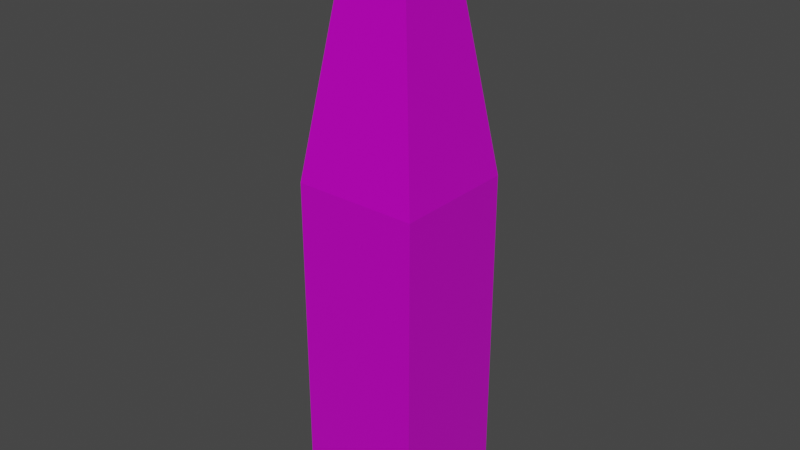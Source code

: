 # Source: Bottle1.blend  (saved by Blender 2.83.19; exported with 4.5.12 LTS)
import bpy
from mathutils import Matrix  # noqa: F401  (used for matrix-valued properties, if any)

bpy.ops.wm.read_factory_settings(use_empty=True)
scene = bpy.context.scene
scene.name = 'Scene'

# ---- collections
col_collection = bpy.data.collections.new('Collection'); scene.collection.children.link(col_collection)

# ---- images (referenced by path relative to the original .blend; pixels are not part of the script)
import os
ASSET_DIR = os.environ.get("B2B_ASSET_DIR", "")  # directory of the original .blend (textures are referenced by path, not embedded)
HERE = os.path.dirname(os.path.abspath(__file__))  # packed textures are extracted next to this script under _unpacked/

def load_image(name, relpath, width, height, colorspace="sRGB"):
    """Load a texture the original file referenced (path relative to the .blend, or extracted next to this script)."""
    p = next((c for c in (os.path.join(HERE, relpath), os.path.join(ASSET_DIR, relpath)) if relpath and os.path.exists(c)), "")
    if p:
        img = bpy.data.images.load(p, check_existing=True)
        img.name = name
    else:  # same state as the original file: an image datablock whose file is absent (Cycles renders it pink)
        img = bpy.data.images.new(name, width, height)
        img.source = "FILE"
        img.filepath = "//" + (relpath or name)
    img.colorspace_settings.name = colorspace
    return img
img_1 = load_image('Бутылка1', 'Бутылка1.png', 1024, 1024, 'sRGB')
img_1_1 = load_image('Крышка1', 'Крышка1.png', 1024, 1024, 'sRGB')

# ---- materials (node trees are filled in below, after node groups)
mat_x = bpy.data.materials.new('Коричневое Стекло')
mat_x.use_transparent_shadow = False
mat_x_1 = bpy.data.materials.new('Крышка')
mat_x_1.use_transparent_shadow = False

# ---- material node trees
mat_x.use_nodes = True; mat_x.node_tree.nodes.clear()
_N = mat_x.node_tree.nodes; _L = mat_x.node_tree.links
n0 = _N.new('ShaderNodeOutputMaterial'); n0.name = 'Material Output'; n0.location = (300, 300)
n1 = _N.new('ShaderNodeBsdfPrincipled'); n1.name = 'Principled BSDF'; n1.location = (10, 300)
n1.distribution = 'GGX'
n1.subsurface_method = 'BURLEY'
n1.inputs[1].default_value = 0.3917
n1.inputs[2].default_value = 0.09167
n1.inputs[3].default_value = 1.45
n1.inputs[13].default_value = 0.8083
n1.inputs[27].default_value = (0.0, 0.0, 0.0, 1.0)
n1.inputs[28].default_value = 1.0
n2 = _N.new('ShaderNodeTexImage'); n2.name = 'Изображение-текстура'; n2.location = (-280, 140)
n2.image = img_1
_L.new(n1.outputs[0], n0.inputs[0])
_L.new(n2.outputs[0], n1.inputs[0])
n0.is_active_output = True
mat_x_1.use_nodes = True; mat_x_1.node_tree.nodes.clear()
_N = mat_x_1.node_tree.nodes; _L = mat_x_1.node_tree.links
n0 = _N.new('ShaderNodeBsdfPrincipled'); n0.name = 'Principled BSDF'; n0.location = (10, 300)
n0.distribution = 'GGX'
n0.subsurface_method = 'BURLEY'
n0.inputs[1].default_value = 0.09167
n0.inputs[3].default_value = 1.45
n0.inputs[27].default_value = (0.0, 0.0, 0.0, 1.0)
n0.inputs[28].default_value = 1.0
n1 = _N.new('ShaderNodeOutputMaterial'); n1.name = 'Material Output'; n1.location = (300, 300)
n2 = _N.new('ShaderNodeTexImage'); n2.name = 'Изображение-текстура'; n2.location = (-280, 180)
n2.image = img_1_1
_L.new(n0.outputs[0], n1.inputs[0])
_L.new(n2.outputs[0], n0.inputs[0])
n1.is_active_output = True

# ---- world
world_world = bpy.data.worlds.new('World'); scene.world = world_world
world_world.use_nodes = True; world_world.node_tree.nodes.clear()
_N = world_world.node_tree.nodes; _L = world_world.node_tree.links
n0 = _N.new('ShaderNodeOutputWorld'); n0.name = 'World Output'; n0.location = (300, 300)
n1 = _N.new('ShaderNodeBackground'); n1.name = 'Background'; n1.location = (10, 300)
n1.inputs[0].default_value = (0.05088, 0.05088, 0.05088, 1.0)
_L.new(n1.outputs[0], n0.inputs[0])
n0.is_active_output = True
world_world.color = (0.05088, 0.05088, 0.05088)
world_world.use_sun_shadow = False
world_world.sun_shadow_jitter_overblur = 0.0

# ---- meshes
me_004 = bpy.data.meshes.new('Куб.004')
me_004.from_pydata([(-1.0, -1.0, -1.041), (-0.4413, -0.4413, 2.791), (-1.0, 1.0, -1.041), (-0.4413, 0.4413, 2.791), (1.0, -1.0, -1.041), (0.4413, -0.4413, 2.791), (1.0, 1.0, -1.041), (0.4413, 0.4413, 2.791), (-1.0, -1.0, -6.559), (-1.0, -1.0, -1.041), (-1.0, 1.0, -6.559), (-1.0, 1.0, -1.041), (1.0, -1.0, -6.559), (1.0, -1.0, -1.041), (1.0, 1.0, -6.559), (1.0, 1.0, -1.041)], [], [(0, 1, 3, 2), (2, 3, 7, 6), (6, 7, 5, 4), (4, 5, 1, 0), (2, 6, 4, 0), (7, 3, 1, 5), (8, 9, 11, 10), (10, 11, 15, 14), (14, 15, 13, 12), (12, 13, 9, 8), (10, 14, 12, 8), (15, 11, 9, 13)])
_uv = me_004.uv_layers.new(name='UVКарта')
_uv.uv.foreach_set('vector', [0.375, 0.0, 0.625, 0.0, 0.625, 0.25, 0.375, 0.25, 0.375, 0.25, 0.625, 0.25, 0.625, 0.5, 0.375, 0.5, 0.375, 0.5, 0.625, 0.5, 0.625, 0.75, 0.375, 0.75, 0.375, 0.75, 0.625, 0.75, 0.625, 1.0, 0.375, 1.0, 0.125, 0.5, 0.375, 0.5, 0.375, 0.75, 0.125, 0.75, 0.625, 0.5, 0.875, 0.5, 0.875, 0.75, 0.625, 0.75, 0.375, 0.0, 0.625, 0.0, 0.625, 0.25, 0.375, 0.25, 0.375, 0.25, 0.625, 0.25, 0.625, 0.5, 0.375, 0.5, 0.375, 0.5, 0.625, 0.5, 0.625, 0.75, 0.375, 0.75, 0.375, 0.75, 0.625, 0.75, 0.625, 1.0, 0.375, 1.0, 0.125, 0.5, 0.375, 0.5, 0.375, 0.75, 0.125, 0.75, 0.625, 0.5, 0.875, 0.5, 0.875, 0.75, 0.625, 0.75])
me_004.materials.append(mat_x)
me_004.use_remesh_fix_poles = True
me_004.use_remesh_preserve_attributes = False
me_004.use_mirror_vertex_groups = False
me_004.update()
me_005 = bpy.data.meshes.new('Куб.005')
me_005.from_pydata([(-0.5088, -0.5088, -0.9442), (-0.5088, -0.5088, -0.6416), (-0.5088, 0.5088, -0.9442), (-0.5088, 0.5088, -0.6416), (0.5088, -0.5088, -0.9442), (0.5088, -0.5088, -0.6416), (0.5088, 0.5088, -0.9442), (0.5088, 0.5088, -0.6416)], [], [(0, 1, 3, 2), (2, 3, 7, 6), (6, 7, 5, 4), (4, 5, 1, 0), (2, 6, 4, 0), (7, 3, 1, 5)])
_uv = me_005.uv_layers.new(name='UVКарта')
_uv.uv.foreach_set('vector', [0.375, 0.0, 0.625, 0.0, 0.625, 0.25, 0.375, 0.25, 0.375, 0.25, 0.625, 0.25, 0.625, 0.5, 0.375, 0.5, 0.375, 0.5, 0.625, 0.5, 0.625, 0.75, 0.375, 0.75, 0.375, 0.75, 0.625, 0.75, 0.625, 1.0, 0.375, 1.0, 0.125, 0.5, 0.375, 0.5, 0.375, 0.75, 0.125, 0.75, 0.625, 0.5, 0.875, 0.5, 0.875, 0.75, 0.625, 0.75])
me_005.materials.append(mat_x_1)
me_005.use_remesh_fix_poles = True
me_005.use_remesh_preserve_attributes = False
me_005.use_mirror_vertex_groups = False
me_005.update()

# ---- objects
ob_x = bpy.data.objects.new('Бутылка', me_004)
ob_x_1 = bpy.data.objects.new('Крышка', me_005)

# ---- transforms, parenting, visibility, modifiers, constraints
ob_x.location = (0.0, 0.0, 0.1777)
ob_x.scale = (0.145, 0.145, 0.145)
ob_x.lineart.crease_threshold = 0.0
ob_x_1.location = (0.0, 0.0, 0.7094)
ob_x_1.scale = (0.15, 0.15, 0.15)
ob_x_1.lineart.crease_threshold = 0.0

# ---- collection membership
col_collection.objects.link(ob_x)
col_collection.objects.link(ob_x_1)

# ---- scene / render settings (as saved in the file)
scene.frame_start = 1; scene.frame_end = 250; scene.frame_set(0)
scene.render.engine = 'BLENDER_EEVEE_NEXT'
scene.cycles.use_denoising = False
scene.cycles.samples = 128
scene.cycles.sampling_pattern = 'TABULATED_SOBOL'
scene.cycles.use_adaptive_sampling = False
scene.cycles.use_light_tree = False
scene.view_settings.view_transform = 'Filmic'
bpy.context.view_layer.update()

# ---- added for rendering (the .blend has no active camera and no usable light): camera, sun
cam_auto = bpy.data.cameras.new('AutoCamera')
cam_auto.lens = 50.0
cam_auto.sensor_width = 36.0
cam_auto.clip_end = 1000.0
ob_auto_camera = bpy.data.objects.new('AutoCamera', cam_auto)
scene.collection.objects.link(ob_auto_camera)
ob_auto_camera.location = (1.33797, -1.60556, 0.9902)
ob_auto_camera.rotation_euler = (1.09748, -7.21219e-08, 0.694738)
scene.camera = ob_auto_camera
light_auto_sun = bpy.data.lights.new('AutoSun', 'SUN')
light_auto_sun.energy = 3.0
light_auto_sun.angle = 0.0523599
ob_auto_sun = bpy.data.objects.new('AutoSun', light_auto_sun)
scene.collection.objects.link(ob_auto_sun)
ob_auto_sun.rotation_euler = (0.872665, 0.174533, 0.523599)
bpy.context.view_layer.update()
